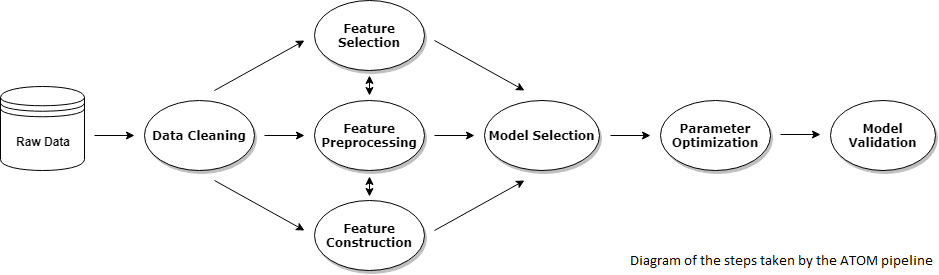

The diagram above was exported from draw.io. Its source (the exported page's mxGraphModel, read from the mxfile embedded in the PNG):
<mxGraphModel dx="854" dy="436" grid="1" gridSize="10" guides="1" tooltips="1" connect="1" arrows="1" fold="1" page="1" pageScale="1" pageWidth="1100" pageHeight="850" background="#ffffff" math="0" shadow="0">
  <root>
    <mxCell id="0" />
    <mxCell id="1" parent="0" />
    <mxCell id="pcuOEPH6bEuu6RhpGwOZ-7" value="" style="edgeStyle=orthogonalEdgeStyle;rounded=0;orthogonalLoop=1;jettySize=auto;html=1;" edge="1" parent="1">
      <mxGeometry relative="1" as="geometry">
        <mxPoint x="320" y="335" as="sourcePoint" />
        <mxPoint x="360" y="335" as="targetPoint" />
      </mxGeometry>
    </mxCell>
    <mxCell id="1ea317790d2ca983-1" value="&lt;b&gt;Data Cleaning&lt;/b&gt;" style="ellipse;whiteSpace=wrap;html=1;rounded=0;shadow=1;comic=0;labelBackgroundColor=none;strokeColor=#000000;strokeWidth=1;fillColor=#FFFFFF;fontFamily=Verdana;fontSize=12;fontColor=#000000;align=center;" parent="1" vertex="1">
      <mxGeometry x="200" y="300" width="110" height="70" as="geometry" />
    </mxCell>
    <mxCell id="pcuOEPH6bEuu6RhpGwOZ-6" value="&lt;b&gt;Feature Preprocessing&lt;/b&gt;" style="ellipse;whiteSpace=wrap;html=1;rounded=0;shadow=1;comic=0;labelBackgroundColor=none;strokeColor=#000000;strokeWidth=1;fillColor=#FFFFFF;fontFamily=Verdana;fontSize=12;fontColor=#000000;align=center;" vertex="1" parent="1">
      <mxGeometry x="370" y="300" width="110" height="70" as="geometry" />
    </mxCell>
    <mxCell id="pcuOEPH6bEuu6RhpGwOZ-2" value="" style="endArrow=classic;html=1;" edge="1" parent="1">
      <mxGeometry width="50" height="50" relative="1" as="geometry">
        <mxPoint x="150" y="335" as="sourcePoint" />
        <mxPoint x="190" y="335" as="targetPoint" />
      </mxGeometry>
    </mxCell>
    <mxCell id="pcuOEPH6bEuu6RhpGwOZ-8" value="" style="endArrow=classic;html=1;entryX=0;entryY=0.5;entryDx=0;entryDy=0;" edge="1" parent="1" source="pcuOEPH6bEuu6RhpGwOZ-4">
      <mxGeometry width="50" height="50" relative="1" as="geometry">
        <mxPoint x="480" y="340" as="sourcePoint" />
        <mxPoint x="550" y="340" as="targetPoint" />
      </mxGeometry>
    </mxCell>
    <mxCell id="pcuOEPH6bEuu6RhpGwOZ-4" value="&lt;b&gt;Model Selection&lt;/b&gt;" style="ellipse;whiteSpace=wrap;html=1;rounded=0;shadow=1;comic=0;labelBackgroundColor=none;strokeColor=#000000;strokeWidth=1;fillColor=#FFFFFF;fontFamily=Verdana;fontSize=12;fontColor=#000000;align=center;" vertex="1" parent="1">
      <mxGeometry x="540" y="300" width="115" height="70" as="geometry" />
    </mxCell>
    <mxCell id="pcuOEPH6bEuu6RhpGwOZ-12" value="" style="endArrow=classic;html=1;" edge="1" parent="1">
      <mxGeometry width="50" height="50" relative="1" as="geometry">
        <mxPoint x="490" y="335" as="sourcePoint" />
        <mxPoint x="530" y="335" as="targetPoint" />
      </mxGeometry>
    </mxCell>
    <mxCell id="pcuOEPH6bEuu6RhpGwOZ-5" value="&lt;b&gt;Parameter Optimization&lt;/b&gt;" style="ellipse;whiteSpace=wrap;html=1;rounded=0;shadow=1;comic=0;labelBackgroundColor=none;strokeColor=#000000;strokeWidth=1;fillColor=#FFFFFF;fontFamily=Verdana;fontSize=12;fontColor=#000000;align=center;rotation=0;" vertex="1" parent="1">
      <mxGeometry x="730" y="314" width="110" height="70" as="geometry" />
    </mxCell>
    <mxCell id="pcuOEPH6bEuu6RhpGwOZ-15" value="&lt;b&gt;Model Validation&lt;/b&gt;" style="ellipse;whiteSpace=wrap;html=1;rounded=0;shadow=1;comic=0;labelBackgroundColor=none;strokeColor=#000000;strokeWidth=1;fillColor=#FFFFFF;fontFamily=Verdana;fontSize=12;fontColor=#000000;align=center;rotation=0;" vertex="1" parent="1">
      <mxGeometry x="900" y="314" width="105" height="70" as="geometry" />
    </mxCell>
    <mxCell id="pcuOEPH6bEuu6RhpGwOZ-16" value="" style="endArrow=classic;html=1;" edge="1" parent="1">
      <mxGeometry width="50" height="50" relative="1" as="geometry">
        <mxPoint x="680" y="349" as="sourcePoint" />
        <mxPoint x="720" y="349" as="targetPoint" />
      </mxGeometry>
    </mxCell>
    <mxCell id="pcuOEPH6bEuu6RhpGwOZ-20" value="&lt;b&gt;Feature Selection&lt;/b&gt;" style="ellipse;whiteSpace=wrap;html=1;rounded=0;shadow=1;comic=0;labelBackgroundColor=none;strokeColor=#000000;strokeWidth=1;fillColor=#FFFFFF;fontFamily=Verdana;fontSize=12;fontColor=#000000;align=center;" vertex="1" parent="1">
      <mxGeometry x="370" y="200" width="110" height="70" as="geometry" />
    </mxCell>
    <mxCell id="pcuOEPH6bEuu6RhpGwOZ-21" value="" style="endArrow=classic;startArrow=classic;html=1;" edge="1" parent="1">
      <mxGeometry width="50" height="50" relative="1" as="geometry">
        <mxPoint x="439" y="309" as="sourcePoint" />
        <mxPoint x="439" y="289" as="targetPoint" />
      </mxGeometry>
    </mxCell>
    <mxCell id="pcuOEPH6bEuu6RhpGwOZ-22" value="" style="endArrow=classic;html=1;" edge="1" parent="1">
      <mxGeometry width="50" height="50" relative="1" as="geometry">
        <mxPoint x="270" y="290" as="sourcePoint" />
        <mxPoint x="360" y="240" as="targetPoint" />
      </mxGeometry>
    </mxCell>
    <mxCell id="pcuOEPH6bEuu6RhpGwOZ-24" value="&lt;b&gt;Feature Construction&lt;/b&gt;" style="ellipse;whiteSpace=wrap;html=1;rounded=0;shadow=1;comic=0;labelBackgroundColor=none;strokeColor=#000000;strokeWidth=1;fillColor=#FFFFFF;fontFamily=Verdana;fontSize=12;fontColor=#000000;align=center;" vertex="1" parent="1">
      <mxGeometry x="370" y="400" width="110" height="70" as="geometry" />
    </mxCell>
    <mxCell id="pcuOEPH6bEuu6RhpGwOZ-26" value="" style="endArrow=classic;html=1;" edge="1" parent="1">
      <mxGeometry width="50" height="50" relative="1" as="geometry">
        <mxPoint x="270" y="380" as="sourcePoint" />
        <mxPoint x="360" y="430" as="targetPoint" />
      </mxGeometry>
    </mxCell>
    <mxCell id="pcuOEPH6bEuu6RhpGwOZ-27" value="" style="endArrow=classic;html=1;" edge="1" parent="1">
      <mxGeometry width="50" height="50" relative="1" as="geometry">
        <mxPoint x="490" y="240" as="sourcePoint" />
        <mxPoint x="580" y="290" as="targetPoint" />
      </mxGeometry>
    </mxCell>
    <mxCell id="pcuOEPH6bEuu6RhpGwOZ-30" value="" style="endArrow=classic;html=1;" edge="1" parent="1">
      <mxGeometry width="50" height="50" relative="1" as="geometry">
        <mxPoint x="850" y="348" as="sourcePoint" />
        <mxPoint x="890" y="348" as="targetPoint" />
      </mxGeometry>
    </mxCell>
    <mxCell id="pcuOEPH6bEuu6RhpGwOZ-31" value="" style="endArrow=classic;html=1;" edge="1" parent="1">
      <mxGeometry width="50" height="50" relative="1" as="geometry">
        <mxPoint x="490" y="430" as="sourcePoint" />
        <mxPoint x="580" y="380" as="targetPoint" />
      </mxGeometry>
    </mxCell>
    <mxCell id="pcuOEPH6bEuu6RhpGwOZ-32" value="&lt;b&gt;Raw Data&lt;/b&gt;" style="shape=datastore;whiteSpace=wrap;html=1;" vertex="1" parent="1">
      <mxGeometry x="70" y="300" width="84" height="84" as="geometry" />
    </mxCell>
    <mxCell id="pcuOEPH6bEuu6RhpGwOZ-38" value="" style="endArrow=classic;startArrow=classic;html=1;" edge="1" parent="1">
      <mxGeometry width="50" height="50" relative="1" as="geometry">
        <mxPoint x="439" y="410" as="sourcePoint" />
        <mxPoint x="439" y="390" as="targetPoint" />
      </mxGeometry>
    </mxCell>
  </root>
</mxGraphModel>